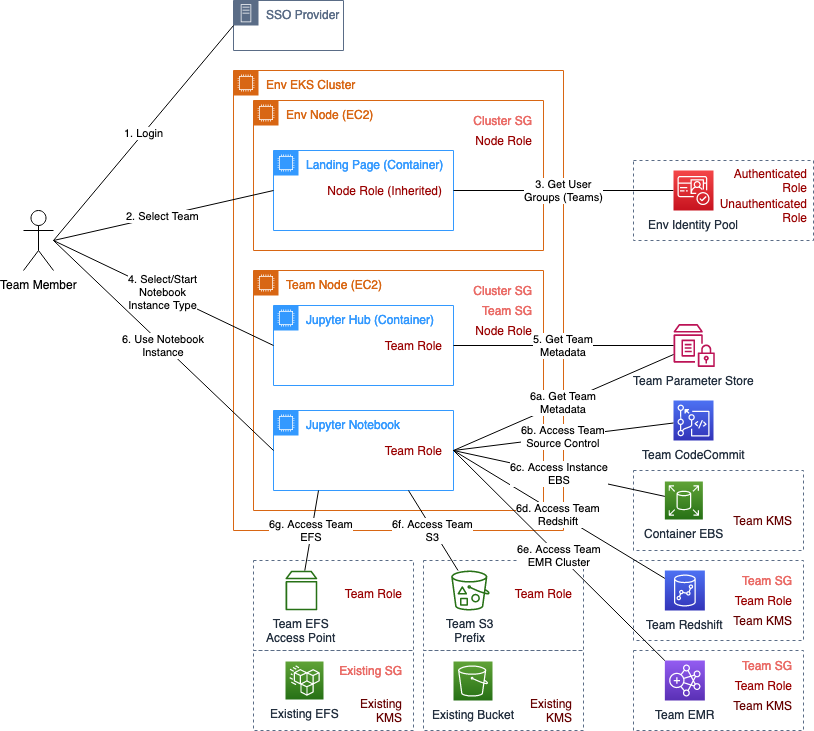

The diagram above was exported from draw.io. Its source (the exported page's mxGraphModel, read from the mxfile embedded in the PNG):
<mxGraphModel dx="927" dy="724" grid="1" gridSize="10" guides="1" tooltips="1" connect="1" arrows="1" fold="1" page="1" pageScale="1" pageWidth="850" pageHeight="1100" math="0" shadow="0">
  <root>
    <mxCell id="0" />
    <mxCell id="1" parent="0" />
    <mxCell id="9rJChIITnBxsdvFbUWrY-94" value="" style="fillColor=none;strokeColor=#5A6C86;dashed=1;verticalAlign=top;fontStyle=0;fontColor=#5A6C86;labelBackgroundColor=#ffffff;align=left;" vertex="1" parent="1">
      <mxGeometry x="640" y="170" width="180" height="80" as="geometry" />
    </mxCell>
    <mxCell id="9rJChIITnBxsdvFbUWrY-82" value="" style="fillColor=none;strokeColor=#5A6C86;dashed=1;verticalAlign=top;fontStyle=0;fontColor=#5A6C86;labelBackgroundColor=#ffffff;align=left;" vertex="1" parent="1">
      <mxGeometry x="430" y="570" width="160" height="90" as="geometry" />
    </mxCell>
    <mxCell id="9rJChIITnBxsdvFbUWrY-81" value="" style="fillColor=none;strokeColor=#5A6C86;dashed=1;verticalAlign=top;fontStyle=0;fontColor=#5A6C86;labelBackgroundColor=#ffffff;align=left;" vertex="1" parent="1">
      <mxGeometry x="260" y="570" width="160" height="90" as="geometry" />
    </mxCell>
    <mxCell id="9rJChIITnBxsdvFbUWrY-70" value="" style="fillColor=none;strokeColor=#5A6C86;dashed=1;verticalAlign=top;fontStyle=0;fontColor=#5A6C86;labelBackgroundColor=#ffffff;align=left;" vertex="1" parent="1">
      <mxGeometry x="640" y="480" width="170" height="80" as="geometry" />
    </mxCell>
    <mxCell id="9rJChIITnBxsdvFbUWrY-53" value="" style="fillColor=none;strokeColor=#5A6C86;dashed=1;verticalAlign=top;fontStyle=0;fontColor=#5A6C86;labelBackgroundColor=#ffffff;align=left;" vertex="1" parent="1">
      <mxGeometry x="640" y="660" width="170" height="80" as="geometry" />
    </mxCell>
    <mxCell id="9rJChIITnBxsdvFbUWrY-52" value="" style="fillColor=none;strokeColor=#5A6C86;dashed=1;verticalAlign=top;fontStyle=0;fontColor=#5A6C86;labelBackgroundColor=#ffffff;align=left;" vertex="1" parent="1">
      <mxGeometry x="640" y="570" width="170" height="80" as="geometry" />
    </mxCell>
    <mxCell id="9rJChIITnBxsdvFbUWrY-34" value="Env EKS Cluster" style="points=[[0,0],[0.25,0],[0.5,0],[0.75,0],[1,0],[1,0.25],[1,0.5],[1,0.75],[1,1],[0.75,1],[0.5,1],[0.25,1],[0,1],[0,0.75],[0,0.5],[0,0.25]];outlineConnect=0;gradientColor=none;html=1;whiteSpace=wrap;fontSize=12;fontStyle=0;shape=mxgraph.aws4.group;grIcon=mxgraph.aws4.group_ec2_instance_contents;strokeColor=#D86613;fillColor=none;verticalAlign=top;align=left;spacingLeft=30;fontColor=#D86613;dashed=0;" vertex="1" parent="1">
      <mxGeometry x="240" y="80" width="330" height="460" as="geometry" />
    </mxCell>
    <mxCell id="9rJChIITnBxsdvFbUWrY-13" value="Team Node (EC2)" style="points=[[0,0],[0.25,0],[0.5,0],[0.75,0],[1,0],[1,0.25],[1,0.5],[1,0.75],[1,1],[0.75,1],[0.5,1],[0.25,1],[0,1],[0,0.75],[0,0.5],[0,0.25]];outlineConnect=0;gradientColor=none;html=1;whiteSpace=wrap;fontSize=12;fontStyle=0;shape=mxgraph.aws4.group;grIcon=mxgraph.aws4.group_ec2_instance_contents;strokeColor=#D86613;fillColor=none;verticalAlign=top;align=left;spacingLeft=30;fontColor=#D86613;dashed=0;" vertex="1" parent="1">
      <mxGeometry x="260" y="280" width="290" height="240" as="geometry" />
    </mxCell>
    <mxCell id="9rJChIITnBxsdvFbUWrY-1" value="Team Member" style="shape=umlActor;verticalLabelPosition=bottom;labelBackgroundColor=#ffffff;verticalAlign=top;html=1;outlineConnect=0;" vertex="1" parent="1">
      <mxGeometry x="30" y="220" width="30" height="60" as="geometry" />
    </mxCell>
    <mxCell id="9rJChIITnBxsdvFbUWrY-4" value="Env Node (EC2)" style="points=[[0,0],[0.25,0],[0.5,0],[0.75,0],[1,0],[1,0.25],[1,0.5],[1,0.75],[1,1],[0.75,1],[0.5,1],[0.25,1],[0,1],[0,0.75],[0,0.5],[0,0.25]];outlineConnect=0;gradientColor=none;html=1;whiteSpace=wrap;fontSize=12;fontStyle=0;shape=mxgraph.aws4.group;grIcon=mxgraph.aws4.group_ec2_instance_contents;strokeColor=#D86613;fillColor=none;verticalAlign=top;align=left;spacingLeft=30;fontColor=#D86613;dashed=0;" vertex="1" parent="1">
      <mxGeometry x="260" y="110" width="290" height="150" as="geometry" />
    </mxCell>
    <mxCell id="9rJChIITnBxsdvFbUWrY-5" value="Landing Page (Container)" style="points=[[0,0],[0.25,0],[0.5,0],[0.75,0],[1,0],[1,0.25],[1,0.5],[1,0.75],[1,1],[0.75,1],[0.5,1],[0.25,1],[0,1],[0,0.75],[0,0.5],[0,0.25]];outlineConnect=0;gradientColor=none;html=1;whiteSpace=wrap;fontSize=12;fontStyle=0;shape=mxgraph.aws4.group;grIcon=mxgraph.aws4.group_ec2_instance_contents;strokeColor=#3399ff;fillColor=none;verticalAlign=top;align=left;spacingLeft=30;fontColor=#3399ff;dashed=0;" vertex="1" parent="1">
      <mxGeometry x="280" y="160" width="180" height="80" as="geometry" />
    </mxCell>
    <mxCell id="9rJChIITnBxsdvFbUWrY-6" value="Cluster SG" style="text;html=1;strokeColor=none;fillColor=none;align=right;verticalAlign=middle;whiteSpace=wrap;rounded=0;fontColor=#ea6b66;" vertex="1" parent="1">
      <mxGeometry x="420" y="120" width="120" height="20" as="geometry" />
    </mxCell>
    <mxCell id="9rJChIITnBxsdvFbUWrY-7" value="Node Role" style="text;html=1;strokeColor=none;fillColor=none;align=right;verticalAlign=middle;whiteSpace=wrap;rounded=0;fontColor=#990000;labelBackgroundColor=#ffffff;" vertex="1" parent="1">
      <mxGeometry x="420" y="140" width="120" height="20" as="geometry" />
    </mxCell>
    <mxCell id="9rJChIITnBxsdvFbUWrY-9" value="Node Role (Inherited)" style="text;html=1;strokeColor=none;fillColor=none;align=right;verticalAlign=middle;whiteSpace=wrap;rounded=0;fontColor=#990000;labelBackgroundColor=#ffffff;" vertex="1" parent="1">
      <mxGeometry x="300" y="190" width="150" height="20" as="geometry" />
    </mxCell>
    <mxCell id="9rJChIITnBxsdvFbUWrY-10" value="Jupyter Hub (Container)" style="points=[[0,0],[0.25,0],[0.5,0],[0.75,0],[1,0],[1,0.25],[1,0.5],[1,0.75],[1,1],[0.75,1],[0.5,1],[0.25,1],[0,1],[0,0.75],[0,0.5],[0,0.25]];outlineConnect=0;gradientColor=none;html=1;whiteSpace=wrap;fontSize=12;fontStyle=0;shape=mxgraph.aws4.group;grIcon=mxgraph.aws4.group_ec2_instance_contents;strokeColor=#3399ff;fillColor=none;verticalAlign=top;align=left;spacingLeft=30;fontColor=#3399ff;dashed=0;" vertex="1" parent="1">
      <mxGeometry x="280" y="315" width="180" height="80" as="geometry" />
    </mxCell>
    <mxCell id="9rJChIITnBxsdvFbUWrY-12" value="Team Role" style="text;html=1;strokeColor=none;fillColor=none;align=right;verticalAlign=middle;whiteSpace=wrap;rounded=0;fontColor=#990000;labelBackgroundColor=#ffffff;" vertex="1" parent="1">
      <mxGeometry x="300" y="345" width="150" height="20" as="geometry" />
    </mxCell>
    <mxCell id="9rJChIITnBxsdvFbUWrY-14" value="Cluster SG" style="text;html=1;strokeColor=none;fillColor=none;align=right;verticalAlign=middle;whiteSpace=wrap;rounded=0;fontColor=#ea6b66;" vertex="1" parent="1">
      <mxGeometry x="420" y="290" width="120" height="20" as="geometry" />
    </mxCell>
    <mxCell id="9rJChIITnBxsdvFbUWrY-15" value="Node Role" style="text;html=1;strokeColor=none;fillColor=none;align=right;verticalAlign=middle;whiteSpace=wrap;rounded=0;fontColor=#990000;labelBackgroundColor=#ffffff;" vertex="1" parent="1">
      <mxGeometry x="420" y="330" width="120" height="20" as="geometry" />
    </mxCell>
    <mxCell id="9rJChIITnBxsdvFbUWrY-16" value="Team SG" style="text;html=1;strokeColor=none;fillColor=none;align=right;verticalAlign=middle;whiteSpace=wrap;rounded=0;fontColor=#ea6b66;" vertex="1" parent="1">
      <mxGeometry x="420" y="310" width="120" height="20" as="geometry" />
    </mxCell>
    <mxCell id="9rJChIITnBxsdvFbUWrY-18" value="Jupyter Notebook" style="points=[[0,0],[0.25,0],[0.5,0],[0.75,0],[1,0],[1,0.25],[1,0.5],[1,0.75],[1,1],[0.75,1],[0.5,1],[0.25,1],[0,1],[0,0.75],[0,0.5],[0,0.25]];outlineConnect=0;gradientColor=none;html=1;whiteSpace=wrap;fontSize=12;fontStyle=0;shape=mxgraph.aws4.group;grIcon=mxgraph.aws4.group_ec2_instance_contents;strokeColor=#3399ff;fillColor=none;verticalAlign=top;align=left;spacingLeft=30;fontColor=#3399ff;dashed=0;" vertex="1" parent="1">
      <mxGeometry x="280" y="420" width="180" height="80" as="geometry" />
    </mxCell>
    <mxCell id="9rJChIITnBxsdvFbUWrY-20" value="SSO Provider" style="points=[[0,0],[0.25,0],[0.5,0],[0.75,0],[1,0],[1,0.25],[1,0.5],[1,0.75],[1,1],[0.75,1],[0.5,1],[0.25,1],[0,1],[0,0.75],[0,0.5],[0,0.25]];outlineConnect=0;gradientColor=none;html=1;whiteSpace=wrap;fontSize=12;fontStyle=0;shape=mxgraph.aws4.group;grIcon=mxgraph.aws4.group_on_premise;strokeColor=#5A6C86;fillColor=none;verticalAlign=top;align=left;spacingLeft=30;fontColor=#5A6C86;dashed=0;labelBackgroundColor=#ffffff;" vertex="1" parent="1">
      <mxGeometry x="240" y="10" width="110" height="50" as="geometry" />
    </mxCell>
    <mxCell id="9rJChIITnBxsdvFbUWrY-21" value="1. Login" style="endArrow=none;html=1;fontColor=#000000;exitX=0;exitY=0.5;exitDx=0;exitDy=0;" edge="1" parent="1" source="9rJChIITnBxsdvFbUWrY-20">
      <mxGeometry width="50" height="50" relative="1" as="geometry">
        <mxPoint x="10" y="590" as="sourcePoint" />
        <mxPoint x="60" y="250" as="targetPoint" />
      </mxGeometry>
    </mxCell>
    <mxCell id="9rJChIITnBxsdvFbUWrY-22" value="2. Select Team" style="endArrow=none;html=1;fontColor=#000000;exitX=0;exitY=0.5;exitDx=0;exitDy=0;" edge="1" parent="1" source="9rJChIITnBxsdvFbUWrY-5">
      <mxGeometry width="50" height="50" relative="1" as="geometry">
        <mxPoint x="270" y="75" as="sourcePoint" />
        <mxPoint x="60" y="250" as="targetPoint" />
      </mxGeometry>
    </mxCell>
    <mxCell id="9rJChIITnBxsdvFbUWrY-23" value="&lt;div&gt;4. Select/Start&lt;/div&gt;&lt;div&gt; Notebook&lt;/div&gt;&lt;div&gt;Instance Type&lt;br&gt;&lt;/div&gt;" style="endArrow=none;html=1;fontColor=#000000;exitX=0;exitY=0.5;exitDx=0;exitDy=0;" edge="1" parent="1" source="9rJChIITnBxsdvFbUWrY-10">
      <mxGeometry width="50" height="50" relative="1" as="geometry">
        <mxPoint x="280" y="85" as="sourcePoint" />
        <mxPoint x="60" y="250" as="targetPoint" />
      </mxGeometry>
    </mxCell>
    <mxCell id="9rJChIITnBxsdvFbUWrY-24" value="&lt;div&gt;6. Use Notebook&lt;/div&gt;&lt;div&gt;Instance&lt;br&gt;&lt;/div&gt;" style="endArrow=none;html=1;fontColor=#000000;exitX=0;exitY=0.5;exitDx=0;exitDy=0;" edge="1" parent="1" source="9rJChIITnBxsdvFbUWrY-18">
      <mxGeometry width="50" height="50" relative="1" as="geometry">
        <mxPoint x="290" y="95" as="sourcePoint" />
        <mxPoint x="60" y="250" as="targetPoint" />
      </mxGeometry>
    </mxCell>
    <mxCell id="9rJChIITnBxsdvFbUWrY-26" value="&lt;div&gt;3. Get User&lt;/div&gt;&lt;div&gt;Groups (Teams)&lt;br&gt;&lt;/div&gt;" style="endArrow=none;html=1;fontColor=#000000;exitX=1;exitY=0.5;exitDx=0;exitDy=0;" edge="1" parent="1" source="9rJChIITnBxsdvFbUWrY-5" target="9rJChIITnBxsdvFbUWrY-25">
      <mxGeometry width="50" height="50" relative="1" as="geometry">
        <mxPoint x="360" y="205" as="sourcePoint" />
        <mxPoint x="160" y="390" as="targetPoint" />
      </mxGeometry>
    </mxCell>
    <mxCell id="9rJChIITnBxsdvFbUWrY-27" value="Team Parameter Store" style="outlineConnect=0;fontColor=#232F3E;gradientColor=none;fillColor=#BC1356;strokeColor=none;dashed=0;verticalLabelPosition=bottom;verticalAlign=top;align=center;html=1;fontSize=12;fontStyle=0;aspect=fixed;pointerEvents=1;shape=mxgraph.aws4.parameter_store;labelBackgroundColor=#ffffff;" vertex="1" parent="1">
      <mxGeometry x="680" y="333.5" width="41.35" height="43" as="geometry" />
    </mxCell>
    <mxCell id="9rJChIITnBxsdvFbUWrY-28" value="&lt;div&gt;5. Get Team&lt;/div&gt;&lt;div&gt;Metadata&lt;br&gt;&lt;/div&gt;" style="endArrow=none;html=1;fontColor=#000000;exitX=1;exitY=0.5;exitDx=0;exitDy=0;" edge="1" parent="1" source="9rJChIITnBxsdvFbUWrY-10" target="9rJChIITnBxsdvFbUWrY-27">
      <mxGeometry width="50" height="50" relative="1" as="geometry">
        <mxPoint x="370" y="215" as="sourcePoint" />
        <mxPoint x="170" y="400" as="targetPoint" />
      </mxGeometry>
    </mxCell>
    <mxCell id="9rJChIITnBxsdvFbUWrY-29" value="&lt;div&gt;6a. Get Team&lt;/div&gt;&lt;div&gt;Metadata&lt;br&gt;&lt;/div&gt;" style="endArrow=none;html=1;fontColor=#000000;entryX=1;entryY=0.5;entryDx=0;entryDy=0;" edge="1" parent="1" source="9rJChIITnBxsdvFbUWrY-27" target="9rJChIITnBxsdvFbUWrY-18">
      <mxGeometry width="50" height="50" relative="1" as="geometry">
        <mxPoint x="380" y="225" as="sourcePoint" />
        <mxPoint x="180" y="410" as="targetPoint" />
      </mxGeometry>
    </mxCell>
    <mxCell id="9rJChIITnBxsdvFbUWrY-30" value="Team Role" style="text;html=1;strokeColor=none;fillColor=none;align=right;verticalAlign=middle;whiteSpace=wrap;rounded=0;fontColor=#990000;labelBackgroundColor=#ffffff;" vertex="1" parent="1">
      <mxGeometry x="300" y="450" width="150" height="20" as="geometry" />
    </mxCell>
    <mxCell id="9rJChIITnBxsdvFbUWrY-31" value="Team CodeCommit" style="outlineConnect=0;fontColor=#232F3E;gradientColor=#4D72F3;gradientDirection=north;fillColor=#3334B9;strokeColor=#ffffff;dashed=0;verticalLabelPosition=bottom;verticalAlign=top;align=center;html=1;fontSize=12;fontStyle=0;aspect=fixed;shape=mxgraph.aws4.resourceIcon;resIcon=mxgraph.aws4.codecommit;labelBackgroundColor=#ffffff;" vertex="1" parent="1">
      <mxGeometry x="680" y="410" width="40" height="40" as="geometry" />
    </mxCell>
    <mxCell id="9rJChIITnBxsdvFbUWrY-33" value="&lt;div&gt;6b. Access Team&lt;/div&gt;&lt;div&gt;Source Control&lt;br&gt;&lt;/div&gt;" style="endArrow=none;html=1;fontColor=#000000;" edge="1" parent="1" source="9rJChIITnBxsdvFbUWrY-31">
      <mxGeometry width="50" height="50" relative="1" as="geometry">
        <mxPoint x="690.0281746031746" y="415.1472297654909" as="sourcePoint" />
        <mxPoint x="460" y="460" as="targetPoint" />
      </mxGeometry>
    </mxCell>
    <mxCell id="9rJChIITnBxsdvFbUWrY-37" value="Team Redshift" style="outlineConnect=0;fontColor=#232F3E;gradientColor=#4D72F3;gradientDirection=north;fillColor=#3334B9;strokeColor=#ffffff;dashed=0;verticalLabelPosition=bottom;verticalAlign=top;align=center;html=1;fontSize=12;fontStyle=0;aspect=fixed;shape=mxgraph.aws4.resourceIcon;resIcon=mxgraph.aws4.redshift;labelBackgroundColor=#ffffff;" vertex="1" parent="1">
      <mxGeometry x="671.35" y="580" width="40" height="40" as="geometry" />
    </mxCell>
    <mxCell id="9rJChIITnBxsdvFbUWrY-40" value="Team EMR" style="outlineConnect=0;fontColor=#232F3E;gradientColor=#945DF2;gradientDirection=north;fillColor=#5A30B5;strokeColor=#ffffff;dashed=0;verticalLabelPosition=bottom;verticalAlign=top;align=center;html=1;fontSize=12;fontStyle=0;aspect=fixed;shape=mxgraph.aws4.resourceIcon;resIcon=mxgraph.aws4.emr;labelBackgroundColor=#ffffff;" vertex="1" parent="1">
      <mxGeometry x="671.35" y="670" width="40" height="40" as="geometry" />
    </mxCell>
    <mxCell id="9rJChIITnBxsdvFbUWrY-41" value="Team SG" style="text;html=1;strokeColor=none;fillColor=none;align=right;verticalAlign=middle;whiteSpace=wrap;rounded=0;fontColor=#ea6b66;" vertex="1" parent="1">
      <mxGeometry x="730" y="665" width="70" height="20" as="geometry" />
    </mxCell>
    <mxCell id="9rJChIITnBxsdvFbUWrY-43" value="Team Role" style="text;html=1;strokeColor=none;fillColor=none;align=right;verticalAlign=middle;whiteSpace=wrap;rounded=0;fontColor=#990000;labelBackgroundColor=#ffffff;" vertex="1" parent="1">
      <mxGeometry x="730" y="685" width="70" height="20" as="geometry" />
    </mxCell>
    <mxCell id="9rJChIITnBxsdvFbUWrY-46" value="Team KMS " style="text;html=1;strokeColor=none;fillColor=none;align=right;verticalAlign=middle;whiteSpace=wrap;rounded=0;fontColor=#660000;labelBackgroundColor=#ffffff;" vertex="1" parent="1">
      <mxGeometry x="730" y="705" width="70" height="20" as="geometry" />
    </mxCell>
    <mxCell id="9rJChIITnBxsdvFbUWrY-49" value="Team SG" style="text;html=1;strokeColor=none;fillColor=none;align=right;verticalAlign=middle;whiteSpace=wrap;rounded=0;fontColor=#ea6b66;" vertex="1" parent="1">
      <mxGeometry x="730" y="580" width="70" height="20" as="geometry" />
    </mxCell>
    <mxCell id="9rJChIITnBxsdvFbUWrY-50" value="Team Role" style="text;html=1;strokeColor=none;fillColor=none;align=right;verticalAlign=middle;whiteSpace=wrap;rounded=0;fontColor=#990000;labelBackgroundColor=#ffffff;" vertex="1" parent="1">
      <mxGeometry x="730" y="600" width="70" height="20" as="geometry" />
    </mxCell>
    <mxCell id="9rJChIITnBxsdvFbUWrY-51" value="Team KMS " style="text;html=1;strokeColor=none;fillColor=none;align=right;verticalAlign=middle;whiteSpace=wrap;rounded=0;fontColor=#660000;labelBackgroundColor=#ffffff;" vertex="1" parent="1">
      <mxGeometry x="730" y="620" width="70" height="20" as="geometry" />
    </mxCell>
    <mxCell id="9rJChIITnBxsdvFbUWrY-54" value="&lt;div&gt;6d. Access Team&lt;/div&gt;&lt;div&gt;Redshift&lt;br&gt;&lt;/div&gt;" style="endArrow=none;html=1;fontColor=#000000;" edge="1" parent="1" source="9rJChIITnBxsdvFbUWrY-37">
      <mxGeometry width="50" height="50" relative="1" as="geometry">
        <mxPoint x="690" y="442.5" as="sourcePoint" />
        <mxPoint x="460" y="460" as="targetPoint" />
      </mxGeometry>
    </mxCell>
    <mxCell id="9rJChIITnBxsdvFbUWrY-55" value="&lt;div&gt;6e. Access Team&lt;/div&gt;&lt;div&gt;EMR Cluster&lt;br&gt;&lt;/div&gt;" style="endArrow=none;html=1;fontColor=#000000;entryX=1;entryY=0.5;entryDx=0;entryDy=0;" edge="1" parent="1" source="9rJChIITnBxsdvFbUWrY-40" target="9rJChIITnBxsdvFbUWrY-18">
      <mxGeometry width="50" height="50" relative="1" as="geometry">
        <mxPoint x="700" y="452.5" as="sourcePoint" />
        <mxPoint x="480" y="480" as="targetPoint" />
      </mxGeometry>
    </mxCell>
    <mxCell id="9rJChIITnBxsdvFbUWrY-56" value="" style="fillColor=none;strokeColor=#5A6C86;dashed=1;verticalAlign=top;fontStyle=0;fontColor=#5A6C86;labelBackgroundColor=#ffffff;align=left;" vertex="1" parent="1">
      <mxGeometry x="430" y="660" width="160" height="80" as="geometry" />
    </mxCell>
    <mxCell id="9rJChIITnBxsdvFbUWrY-58" value="" style="fillColor=none;strokeColor=#5A6C86;dashed=1;verticalAlign=top;fontStyle=0;fontColor=#5A6C86;labelBackgroundColor=#ffffff;align=left;" vertex="1" parent="1">
      <mxGeometry x="260" y="660" width="160" height="80" as="geometry" />
    </mxCell>
    <mxCell id="9rJChIITnBxsdvFbUWrY-64" value="Existing KMS" style="text;html=1;strokeColor=none;fillColor=none;align=right;verticalAlign=middle;whiteSpace=wrap;rounded=0;fontColor=#660000;labelBackgroundColor=#ffffff;" vertex="1" parent="1">
      <mxGeometry x="520" y="710" width="60" height="20" as="geometry" />
    </mxCell>
    <mxCell id="9rJChIITnBxsdvFbUWrY-65" value="Existing SG" style="text;html=1;strokeColor=none;fillColor=none;align=right;verticalAlign=middle;whiteSpace=wrap;rounded=0;fontColor=#ea6b66;" vertex="1" parent="1">
      <mxGeometry x="340" y="670" width="70" height="20" as="geometry" />
    </mxCell>
    <mxCell id="9rJChIITnBxsdvFbUWrY-67" value="Existing KMS" style="text;html=1;strokeColor=none;fillColor=none;align=right;verticalAlign=middle;whiteSpace=wrap;rounded=0;fontColor=#660000;labelBackgroundColor=#ffffff;" vertex="1" parent="1">
      <mxGeometry x="350" y="710" width="60" height="20" as="geometry" />
    </mxCell>
    <mxCell id="9rJChIITnBxsdvFbUWrY-68" value="Container EBS" style="outlineConnect=0;fontColor=#232F3E;gradientColor=#60A337;gradientDirection=north;fillColor=#277116;strokeColor=#ffffff;dashed=0;verticalLabelPosition=bottom;verticalAlign=top;align=center;html=1;fontSize=12;fontStyle=0;aspect=fixed;shape=mxgraph.aws4.resourceIcon;resIcon=mxgraph.aws4.elastic_block_store;labelBackgroundColor=#ffffff;" vertex="1" parent="1">
      <mxGeometry x="671.35" y="491" width="38" height="38" as="geometry" />
    </mxCell>
    <mxCell id="9rJChIITnBxsdvFbUWrY-69" value="Team KMS " style="text;html=1;strokeColor=none;fillColor=none;align=right;verticalAlign=middle;whiteSpace=wrap;rounded=0;fontColor=#660000;labelBackgroundColor=#ffffff;" vertex="1" parent="1">
      <mxGeometry x="730" y="520" width="70" height="20" as="geometry" />
    </mxCell>
    <mxCell id="9rJChIITnBxsdvFbUWrY-72" value="&lt;div&gt;6c. Access Instance&lt;/div&gt;&lt;div&gt;EBS&lt;br&gt;&lt;/div&gt;" style="endArrow=none;html=1;fontColor=#000000;entryX=1;entryY=0.5;entryDx=0;entryDy=0;" edge="1" parent="1" source="9rJChIITnBxsdvFbUWrY-68" target="9rJChIITnBxsdvFbUWrY-18">
      <mxGeometry width="50" height="50" relative="1" as="geometry">
        <mxPoint x="681.3499999999999" y="597.8971255673223" as="sourcePoint" />
        <mxPoint x="470" y="470" as="targetPoint" />
      </mxGeometry>
    </mxCell>
    <mxCell id="9rJChIITnBxsdvFbUWrY-73" value="&lt;div&gt;Existing Bucket&lt;br&gt;&lt;/div&gt;" style="outlineConnect=0;fontColor=#232F3E;gradientColor=#60A337;gradientDirection=north;fillColor=#277116;strokeColor=#ffffff;dashed=0;verticalLabelPosition=bottom;verticalAlign=top;align=center;html=1;fontSize=12;fontStyle=0;aspect=fixed;shape=mxgraph.aws4.resourceIcon;resIcon=mxgraph.aws4.s3;labelBackgroundColor=#ffffff;" vertex="1" parent="1">
      <mxGeometry x="460" y="671" width="39" height="39" as="geometry" />
    </mxCell>
    <mxCell id="9rJChIITnBxsdvFbUWrY-74" value="Existing EFS" style="outlineConnect=0;fontColor=#232F3E;gradientColor=#60A337;gradientDirection=north;fillColor=#277116;strokeColor=#ffffff;dashed=0;verticalLabelPosition=bottom;verticalAlign=top;align=center;html=1;fontSize=12;fontStyle=0;aspect=fixed;shape=mxgraph.aws4.resourceIcon;resIcon=mxgraph.aws4.efs_standard;labelBackgroundColor=#ffffff;" vertex="1" parent="1">
      <mxGeometry x="292" y="671" width="38" height="38" as="geometry" />
    </mxCell>
    <mxCell id="9rJChIITnBxsdvFbUWrY-77" value="&lt;div&gt;Team EFS &lt;br&gt;&lt;/div&gt;&lt;div&gt;Access Point&lt;br&gt;&lt;/div&gt;" style="outlineConnect=0;fontColor=#232F3E;gradientColor=none;fillColor=#277116;strokeColor=none;dashed=0;verticalLabelPosition=bottom;verticalAlign=top;align=center;html=1;fontSize=12;fontStyle=0;aspect=fixed;pointerEvents=1;shape=mxgraph.aws4.volume;labelBackgroundColor=#ffffff;" vertex="1" parent="1">
      <mxGeometry x="292" y="580" width="31.79" height="40" as="geometry" />
    </mxCell>
    <mxCell id="9rJChIITnBxsdvFbUWrY-78" value="&lt;div&gt;Team S3&lt;/div&gt;&lt;div&gt;Prefix&lt;br&gt;&lt;/div&gt;" style="outlineConnect=0;fontColor=#232F3E;gradientColor=none;fillColor=#277116;strokeColor=none;dashed=0;verticalLabelPosition=bottom;verticalAlign=top;align=center;html=1;fontSize=12;fontStyle=0;aspect=fixed;pointerEvents=1;shape=mxgraph.aws4.bucket_with_objects;labelBackgroundColor=#ffffff;" vertex="1" parent="1">
      <mxGeometry x="457.65999999999997" y="580" width="38.46" height="40" as="geometry" />
    </mxCell>
    <mxCell id="9rJChIITnBxsdvFbUWrY-79" value="Team Role" style="text;html=1;strokeColor=none;fillColor=none;align=right;verticalAlign=middle;whiteSpace=wrap;rounded=0;fontColor=#990000;labelBackgroundColor=#ffffff;" vertex="1" parent="1">
      <mxGeometry x="350" y="600" width="60" height="20" as="geometry" />
    </mxCell>
    <mxCell id="9rJChIITnBxsdvFbUWrY-80" value="Team Role" style="text;html=1;strokeColor=none;fillColor=none;align=right;verticalAlign=middle;whiteSpace=wrap;rounded=0;fontColor=#990000;labelBackgroundColor=#ffffff;" vertex="1" parent="1">
      <mxGeometry x="520" y="600" width="60" height="20" as="geometry" />
    </mxCell>
    <mxCell id="9rJChIITnBxsdvFbUWrY-83" value="&lt;div&gt;6g. Access Team&lt;/div&gt;&lt;div&gt;EFS&lt;br&gt;&lt;/div&gt;" style="endArrow=none;html=1;fontColor=#000000;entryX=0.25;entryY=1;entryDx=0;entryDy=0;" edge="1" parent="1" source="9rJChIITnBxsdvFbUWrY-77" target="9rJChIITnBxsdvFbUWrY-18">
      <mxGeometry width="50" height="50" relative="1" as="geometry">
        <mxPoint x="190" y="570" as="sourcePoint" />
        <mxPoint x="470" y="470" as="targetPoint" />
      </mxGeometry>
    </mxCell>
    <mxCell id="9rJChIITnBxsdvFbUWrY-84" value="&lt;div&gt;6f. Access Team&lt;/div&gt;&lt;div&gt;S3&lt;br&gt;&lt;/div&gt;" style="endArrow=none;html=1;fontColor=#000000;entryX=0.75;entryY=1;entryDx=0;entryDy=0;" edge="1" parent="1" source="9rJChIITnBxsdvFbUWrY-78" target="9rJChIITnBxsdvFbUWrY-18">
      <mxGeometry width="50" height="50" relative="1" as="geometry">
        <mxPoint x="331.59853273602243" y="580.1414065495208" as="sourcePoint" />
        <mxPoint x="370" y="500" as="targetPoint" />
      </mxGeometry>
    </mxCell>
    <mxCell id="9rJChIITnBxsdvFbUWrY-90" value="Authenticated Role" style="text;html=1;strokeColor=none;fillColor=none;align=right;verticalAlign=middle;whiteSpace=wrap;rounded=0;fontColor=#990000;labelBackgroundColor=#ffffff;" vertex="1" parent="1">
      <mxGeometry x="715" y="180" width="100" height="20" as="geometry" />
    </mxCell>
    <mxCell id="9rJChIITnBxsdvFbUWrY-91" value="Unauthenticated Role" style="text;html=1;strokeColor=none;fillColor=none;align=right;verticalAlign=middle;whiteSpace=wrap;rounded=0;fontColor=#990000;labelBackgroundColor=#ffffff;" vertex="1" parent="1">
      <mxGeometry x="715" y="210" width="100" height="20" as="geometry" />
    </mxCell>
    <mxCell id="9rJChIITnBxsdvFbUWrY-25" value="Env Identity Pool" style="outlineConnect=0;fontColor=#232F3E;gradientColor=#F54749;gradientDirection=north;fillColor=#C7131F;strokeColor=#ffffff;dashed=0;verticalLabelPosition=bottom;verticalAlign=top;align=center;html=1;fontSize=12;fontStyle=0;aspect=fixed;shape=mxgraph.aws4.resourceIcon;resIcon=mxgraph.aws4.cognito;labelBackgroundColor=#ffffff;" vertex="1" parent="1">
      <mxGeometry x="680" y="180" width="40" height="40" as="geometry" />
    </mxCell>
  </root>
</mxGraphModel>